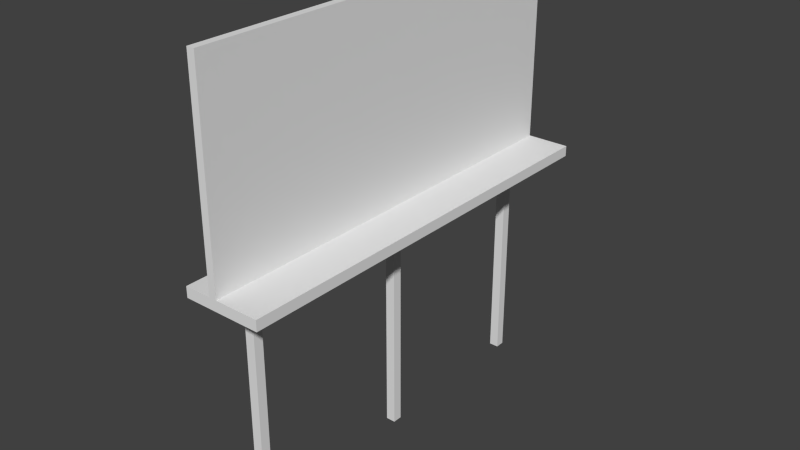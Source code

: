 # Source: jingle_jam_billboard.blend  (saved by Blender 2.70.0; exported with 4.5.12 LTS)
import bpy
from mathutils import Matrix  # noqa: F401  (used for matrix-valued properties, if any)

bpy.ops.wm.read_factory_settings(use_empty=True)
scene = bpy.context.scene
scene.name = 'Scene'

# ---- collections
col_collection_1 = bpy.data.collections.new('Collection 1'); scene.collection.children.link(col_collection_1)

# ---- materials (node trees are filled in below, after node groups)
mat_material = bpy.data.materials.new('Material')
mat_material.alpha_threshold = 0.0
mat_material.use_transparent_shadow = False
mat_material.roughness = 0.5
mat_material.line_color = (0.0, 0.0, 0.0, 1.0)

# ---- material node trees

# ---- world
world_world = bpy.data.worlds.new('World'); scene.world = world_world
world_world.color = (0.05088, 0.05088, 0.05088)
world_world.use_sun_shadow = False
world_world.sun_shadow_jitter_overblur = 0.0
world_world.cycles.sampling_method = 'MANUAL'
world_world.cycles.sample_map_resolution = 256

# ---- meshes
me_cube_001 = bpy.data.meshes.new('Cube.001')
me_cube_001.from_pydata([(-1.0, -1.0, -1.0), (-1.0, 1.0, -1.0), (1.0, 1.0, -1.0), (1.0, -1.0, -1.0), (-1.0, -1.0, 1.0), (-1.0, 1.0, 1.0), (1.0, 1.0, 1.0), (1.0, -1.0, 1.0), (0.7701, 81.41, 1.032), (0.7701, -8.229, 1.032), (-0.826, -8.229, 1.032), (-0.826, 81.41, 1.032), (0.7701, 81.41, 2.759), (0.7701, -8.229, 2.759), (-0.826, -8.229, 2.759), (-0.826, 81.41, 2.759), (0.7701, 81.41, 0.94), (0.7701, -8.229, 0.94), (-0.826, -8.229, 0.94), (-0.826, 81.41, 0.94), (9.983, 81.41, 1.032), (9.983, -8.229, 1.032), (9.983, 81.41, 0.94), (9.983, -8.229, 0.94), (-6.433, -8.229, 1.032), (-6.433, 81.41, 1.032), (-6.433, -8.229, 0.94), (-6.433, 81.41, 0.94), (-1.0, 35.7, -1.0), (-1.0, 37.7, -1.0), (1.0, 37.7, -1.0), (1.0, 35.7, -1.0), (-1.0, 35.7, 1.0), (-1.0, 37.7, 1.0), (1.0, 37.7, 1.0), (1.0, 35.7, 1.0), (-1.0, 72.41, -1.0), (-1.0, 74.41, -1.0), (1.0, 74.41, -1.0), (1.0, 72.41, -1.0), (-1.0, 72.41, 1.0), (-1.0, 74.41, 1.0), (1.0, 74.41, 1.0), (1.0, 72.41, 1.0)], [], [(4, 5, 1, 0), (5, 6, 2, 1), (6, 7, 3, 2), (7, 4, 0, 3), (0, 1, 2, 3), (7, 6, 5, 4), (11, 19, 27, 25), (12, 15, 14, 13), (8, 12, 13, 9), (9, 13, 14, 10), (10, 14, 15, 11), (12, 8, 11, 15), (16, 17, 18, 19), (9, 10, 18, 17), (11, 8, 16, 19), (16, 8, 20, 22), (20, 21, 23, 22), (9, 17, 23, 21), (17, 16, 22, 23), (8, 9, 21, 20), (24, 25, 27, 26), (18, 10, 24, 26), (19, 18, 26, 27), (10, 11, 25, 24), (32, 33, 29, 28), (33, 34, 30, 29), (34, 35, 31, 30), (35, 32, 28, 31), (28, 29, 30, 31), (35, 34, 33, 32), (40, 41, 37, 36), (41, 42, 38, 37), (42, 43, 39, 38), (43, 40, 36, 39), (36, 37, 38, 39), (43, 42, 41, 40)])
_uv = me_cube_001.uv_layers.new(name='UVMap')
_uv.uv.foreach_set('vector', [0.8074, 0.9485, 0.6341, 0.9485, 0.6341, 0.0315, 0.8074, 0.0315, 0.6341, 0.9485, 0.4609, 0.9485, 0.4609, 0.0315, 0.6341, 0.0315, 0.4609, 0.9485, 0.2876, 0.9485, 0.2876, 0.0315, 0.4609, 0.0315, 0.2876, 0.9485, 0.1143, 0.9485, 0.1143, 0.0315, 0.2876, 0.0315, 0.8074, 0.0315, 0.6341, 0.0315, 0.4609, 0.0315, 0.9807, 0.0315, 0.2876, 0.9485, 0.4609, 0.9485, 0.6341, 0.9485, 0.8074, 0.9485, 0.6273, 0.7991, 0.6273, 0.7991, 0.5782, 0.7991, 0.5782, 0.7991, 0.6413, 0.7991, 0.6273, 0.7991, 0.6273, 0.01385, 0.6413, 0.01385, 0.998, 0.001148, 0.998, 1.01, 0.00366, 1.01, 0.00366, 0.001148, 0.6413, 0.01385, 0.6413, 0.01385, 0.6273, 0.01385, 0.6273, 0.01385, 0.2706, 0.398, 0.2706, 0.5999, 0.7016, 0.5999, 0.7016, 0.398, 0.6413, 0.7991, 0.6413, 0.7991, 0.6273, 0.7991, 0.6273, 0.7991, 0.6413, 0.7991, 0.6413, 0.01385, 0.6273, 0.01385, 0.6273, 0.7991, 0.6413, 0.01385, 0.6273, 0.01385, 0.6273, 0.01385, 0.6413, 0.01385, 0.6273, 0.7991, 0.6413, 0.7991, 0.6413, 0.7991, 0.6273, 0.7991, 0.6413, 0.7991, 0.6413, 0.7991, 0.722, 0.7991, 0.722, 0.7991, 0.722, 0.7991, 0.722, 0.01385, 0.722, 0.01385, 0.722, 0.7991, 0.6413, 0.01385, 0.6413, 0.01385, 0.722, 0.01385, 0.722, 0.01385, 0.6413, 0.01385, 0.6413, 0.7991, 0.722, 0.7991, 0.722, 0.01385, 0.6413, 0.7991, 0.6413, 0.01385, 0.722, 0.01385, 0.722, 0.7991, 0.5782, 0.01385, 0.5782, 0.7991, 0.5782, 0.7991, 0.5782, 0.01385, 0.6273, 0.01385, 0.6273, 0.01385, 0.5782, 0.01385, 0.5782, 0.01385, 0.6273, 0.7991, 0.6273, 0.01385, 0.5782, 0.01385, 0.5782, 0.7991, 0.6273, 0.01385, 0.6273, 0.7991, 0.5782, 0.7991, 0.5782, 0.01385, 0.8074, 0.9485, 0.6341, 0.9485, 0.6341, 0.0315, 0.8074, 0.0315, 0.6341, 0.9485, 0.4609, 0.9485, 0.4609, 0.0315, 0.6341, 0.0315, 0.4609, 0.9485, 0.2876, 0.9485, 0.2876, 0.0315, 0.4609, 0.0315, 0.2876, 0.9485, 0.1143, 0.9485, 0.1143, 0.0315, 0.2876, 0.0315, 0.8074, 0.0315, 0.6341, 0.0315, 0.4609, 0.0315, 0.9807, 0.0315, 0.2876, 0.9485, 0.4609, 0.9485, 0.6341, 0.9485, 0.8074, 0.9485, 0.8074, 0.9485, 0.6341, 0.9485, 0.6341, 0.0315, 0.8074, 0.0315, 0.6341, 0.9485, 0.4609, 0.9485, 0.4609, 0.0315, 0.6341, 0.0315, 0.4609, 0.9485, 0.2876, 0.9485, 0.2876, 0.0315, 0.4609, 0.0315, 0.2876, 0.9485, 0.1143, 0.9485, 0.1143, 0.0315, 0.2876, 0.0315, 0.8074, 0.0315, 0.6341, 0.0315, 0.4609, 0.0315, 0.9807, 0.0315, 0.2876, 0.9485, 0.4609, 0.9485, 0.6341, 0.9485, 0.8074, 0.9485])
me_cube_001.materials.append(mat_material)
me_cube_001.use_remesh_preserve_volume = False
me_cube_001.use_remesh_preserve_attributes = False
me_cube_001.use_mirror_vertex_groups = False
me_cube_001.update()

# ---- objects
ob_cube_001 = bpy.data.objects.new('Cube.001', me_cube_001)

# ---- transforms, parenting, visibility, modifiers, constraints
ob_cube_001.location = (0.001522, -1.991, 0.548)
ob_cube_001.scale = (0.05442, 0.05442, 1.323)
ob_cube_001.lineart.crease_threshold = 0.0

# ---- collection membership
col_collection_1.objects.link(ob_cube_001)

# ---- scene / render settings (as saved in the file)
scene.frame_start = 1; scene.frame_end = 250; scene.frame_set(1)
scene.render.engine = 'BLENDER_EEVEE_NEXT'
scene.render.resolution_percentage = 50
scene.render.dither_intensity = 0.0
scene.cycles.use_denoising = False
scene.cycles.samples = 10
scene.cycles.sampling_pattern = 'TABULATED_SOBOL'
scene.cycles.light_sampling_threshold = 0.0
scene.cycles.use_adaptive_sampling = False
scene.cycles.use_light_tree = False
scene.cycles.blur_glossy = 0.0
scene.cycles.volume_bounces = 1
scene.cycles.pixel_filter_type = 'GAUSSIAN'
scene.cycles.sample_clamp_indirect = 0.0
scene.view_settings.view_transform = 'Standard'
bpy.context.view_layer.update()

# ---- added for rendering (the .blend has no active camera and no usable light): camera, sun
cam_auto = bpy.data.cameras.new('AutoCamera')
cam_auto.lens = 50.0
cam_auto.sensor_width = 36.0
cam_auto.clip_end = 1000.0
ob_auto_camera = bpy.data.objects.new('AutoCamera', cam_auto)
scene.collection.objects.link(ob_auto_camera)
ob_auto_camera.location = (6.59646, -7.79801, 6.91036)
ob_auto_camera.rotation_euler = (1.09748, -7.21219e-08, 0.694738)
scene.camera = ob_auto_camera
light_auto_sun = bpy.data.lights.new('AutoSun', 'SUN')
light_auto_sun.energy = 3.0
light_auto_sun.angle = 0.0523599
ob_auto_sun = bpy.data.objects.new('AutoSun', light_auto_sun)
scene.collection.objects.link(ob_auto_sun)
ob_auto_sun.rotation_euler = (0.872665, 0.174533, 0.523599)
bpy.context.view_layer.update()
